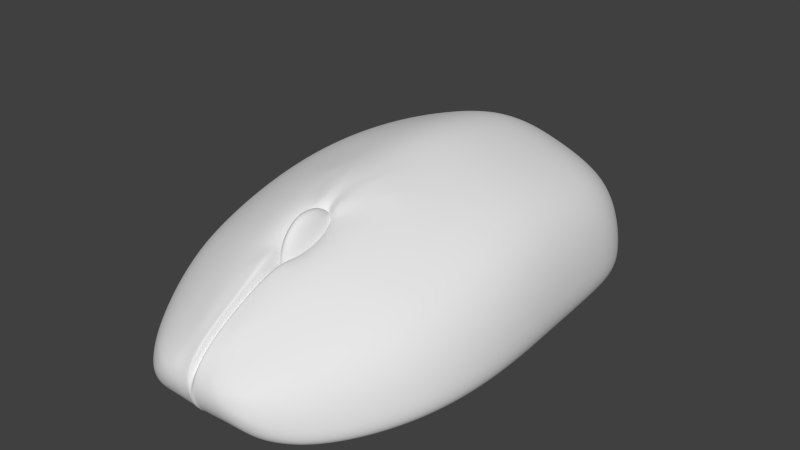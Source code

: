 # Source: Mouse.blend  (saved by Blender 2.79.0; exported with 4.5.12 LTS)
import bpy
from mathutils import Matrix  # noqa: F401  (used for matrix-valued properties, if any)

bpy.ops.wm.read_factory_settings(use_empty=True)
scene = bpy.context.scene
scene.name = 'Scene'

# ---- collections
col_collection_1 = bpy.data.collections.new('Collection 1'); scene.collection.children.link(col_collection_1)

# ---- world
world_world = bpy.data.worlds.new('World'); scene.world = world_world
world_world.color = (0.05088, 0.05088, 0.05088)
world_world.use_sun_shadow = False
world_world.sun_shadow_jitter_overblur = 0.0
world_world.cycles.sampling_method = 'NONE'
world_world.cycles.sample_map_resolution = 256

# ---- meshes
me_cylinder = bpy.data.meshes.new('Cylinder')
me_cylinder.from_pydata([(1.794, 2.812, 0.8086), (1.794, 2.581, 2.493), (-1.091, 1.499e-07, 0.8086), (0.3174, 2.337e-07, 2.493), (-0.8968, 0.9457, 0.8086), (-0.44, 0.8679, 2.493), (-0.2785, 2.506, 0.8086), (0.105, 2.262, 2.493), (1.049, 2.902, 0.8086), (1.223, 2.64, 2.493), (1.794, 1.597, 4.043), (0.237, 0.06021, 4.043), (0.3515, 0.5371, 4.043), (0.6928, 1.41, 4.043), (1.412, 1.639, 4.043), (1.256, 0.6822, 4.58), (0.7248, 0.06021, 4.58), (0.7674, 0.2294, 4.58), (0.8181, 0.6934, 4.58), (1.114, 0.8064, 4.58), (1.794, 2.609, -2.378), (-1.169, 1.229e-07, -2.378), (-0.9514, 0.8773, -2.378), (-0.3546, 2.365, -2.378), (0.9834, 2.716, -2.378), (1.794, 2.43, -3.268), (-0.876, 1.726e-07, -3.268), (-0.6797, 0.8172, -3.268), (-0.1319, 2.19, -3.268), (1.079, 2.522, -3.268), (1.794, 1.829, -4.1), (-0.2762, 1.765e-07, -4.1), (-0.124, 0.615, -4.1), (0.2925, 1.657, -4.1), (1.229, 1.903, -4.1), (1.296, 0.738, -4.742), (0.7108, 1.826e-07, -4.742), (0.7571, 0.2482, -4.742), (0.8258, 0.7344, -4.742), (1.144, 0.8549, -4.742), (1.794, 2.713, -0.7444), (-1.13, 0.9124, -0.7444), (-0.5029, 2.471, -0.7444), (-1.362, 1.265e-07, -0.7444), (0.9179, 2.832, -0.7444), (1.305, 0.06021, 4.58), (1.357, -1.479e-07, -4.742), (1.794, -1.008e-07, -4.1), (1.794, 2.552e-07, 4.043), (1.794, 4.589e-08, -0.7444), (1.794, -2.552e-08, -2.378), (1.794, -6.442e-08, -3.268), (1.794, 1.138e-07, 0.8086), (1.794, 1.874e-07, 2.493), (1.794, 0.7986, 4.043), (1.794, 1.215, -3.268), (1.794, 1.406, 0.8086), (1.794, 1.29, 2.493), (1.794, 1.357, -0.7444), (1.794, 0.9144, -4.1), (1.794, 1.304, -2.378), (-0.83, -1.065e-07, 1.789), (-0.6814, -1.065e-07, 1.566), (-0.459, -1.065e-07, 1.418), (-0.1967, -1.065e-07, 1.366), (0.06561, -1.065e-07, 1.418), (0.288, 2.214e-07, 1.566), (0.4366, 2.214e-07, 1.789), (-0.8821, -1.065e-07, 2.051), (-0.83, 0.07185, 1.865), (-0.6814, 0.1199, 1.708), (-0.459, 0.1519, 1.603), (-0.1967, 0.1632, 1.566), (0.06561, 0.1519, 1.603), (0.288, 0.1199, 1.708), (0.4366, 0.07185, 1.865), (-0.83, 0.09531, 2.051), (-0.6814, 0.1632, 2.051), (-0.459, 0.2085, 2.051), (-0.1967, 0.2245, 2.051), (0.06561, 0.2085, 2.051), (0.288, 0.1632, 2.051), (0.4366, 0.09531, 2.051), (0.4887, 2.214e-07, 2.051), (-0.83, 0.07185, 2.236), (-0.6814, 0.1199, 2.394), (-0.459, 0.1519, 2.499), (-0.1967, 0.1632, 2.536), (0.06561, 0.1519, 2.499), (0.288, 0.1199, 2.394), (0.4366, 0.07185, 2.236), (-0.83, -1.065e-07, 2.313), (-0.6814, 2.214e-07, 2.536), (-0.459, 2.214e-07, 2.684), (-0.1967, 2.214e-07, 2.736), (0.06561, 2.214e-07, 2.684), (0.288, 2.214e-07, 2.536), (0.4366, 2.214e-07, 2.313), (-0.05637, 2.062e-07, 1.651), (-1.004, 0.4728, 0.8086), (-0.5156, 0.2035, 2.493), (-0.6684, 0.9068, 1.651), (0.2942, 0.2685, 4.043), (-0.04424, 0.7025, 3.268), (-0.3732, 0.07865, 2.817), (-0.1616, 0.3512, 3.268), (-0.7538, 0.223, 1.82), (-0.8256, 1.858e-07, 1.658), (-1.057, 0.2364, 0.8086), (-0.9051, 0.4631, 1.23), (-0.9651, 0.2316, 1.23), (0.4557, 2.055e-07, 4.043), (0.9435, 1.459e-07, 4.58), (1.306, 2.734e-07, 4.58), (-0.1545, 1.869e-07, 2.817), (0.2455, 0.09146, 4.043), (1.316, 0.117, 4.58), (-0.349, 0.1098, 2.868), (0.7355, 0.103, 4.58), (1.794, 0.3993, 4.043)], [], [(106, 100, 5, 101), (4, 101, 5, 7, 6), (8, 9, 1, 0), (6, 7, 9, 8), (12, 102, 115, 118, 17), (9, 7, 13, 14), (7, 5, 103, 12, 13), (105, 117, 115, 102), (1, 9, 14, 10), (13, 12, 17, 18), (14, 13, 18, 19), (10, 14, 19, 15), (41, 42, 23, 22), (43, 41, 22, 21), (44, 40, 20, 24), (42, 44, 24, 23), (26, 27, 32, 31), (21, 22, 27, 26), (22, 23, 28, 27), (23, 24, 29, 28), (24, 20, 25, 29), (27, 28, 33, 32), (28, 29, 34, 33), (29, 25, 30, 34), (31, 32, 37, 36), (32, 33, 38, 37), (33, 34, 39, 38), (39, 34, 35), (6, 8, 44, 42), (8, 0, 40, 44), (2, 108, 99, 4, 41, 43), (4, 6, 42, 41), (17, 118, 116, 15, 19, 18), (36, 37, 38, 39, 35, 46), (35, 30, 59), (1, 10, 54, 57), (40, 58, 60, 20), (20, 60, 55, 25), (25, 55, 59, 30), (0, 56, 58, 40), (0, 1, 57, 56), (56, 57, 53, 52), (57, 54, 119, 48, 53), (55, 51, 47, 59), (46, 35, 59, 47), (58, 49, 50, 60), (56, 52, 49, 58), (60, 50, 51, 55), (45, 48, 119, 116), (15, 54, 10), (34, 30, 35), (63, 62, 70, 71), (67, 66, 74, 75), (62, 61, 69, 70), (66, 65, 73, 74), (65, 64, 72, 73), (64, 63, 71, 72), (74, 73, 80, 81), (73, 72, 79, 80), (72, 71, 78, 79), (71, 70, 77, 78), (75, 74, 81, 82), (70, 69, 76, 77), (79, 78, 86, 87), (78, 77, 85, 86), (82, 81, 89, 90), (77, 76, 84, 85), (81, 80, 88, 89), (80, 79, 87, 88), (90, 89, 96, 97), (85, 84, 91, 92), (89, 88, 95, 96), (88, 87, 94, 95), (87, 86, 93, 94), (86, 85, 92, 93), (83, 67, 75), (61, 68, 69), (69, 68, 76), (83, 75, 82), (83, 82, 90), (76, 68, 84), (84, 68, 91), (83, 90, 97), (103, 105, 102, 12), (117, 105, 100, 104), (5, 100, 105, 103), (99, 109, 4), (106, 110, 107), (107, 98, 106), (108, 110, 109, 99), (2, 107, 110, 108), (106, 109, 110), (100, 106, 98, 3), (3, 104, 100), (4, 109, 106, 101), (45, 16, 112, 113), (16, 11, 111, 112), (11, 104, 114, 111), (45, 113, 48), (104, 3, 114), (115, 117, 104, 11), (116, 119, 54, 15), (118, 115, 11, 16), (116, 118, 16, 45)])
me_cylinder.polygons.foreach_set('use_smooth', [True] * 104)
me_cylinder.use_remesh_preserve_volume = False
me_cylinder.use_remesh_preserve_attributes = False
me_cylinder.use_mirror_vertex_groups = False
me_cylinder.update()

# ---- objects
ob_cylinder = bpy.data.objects.new('Cylinder', me_cylinder)

# ---- transforms, parenting, visibility, modifiers, constraints
ob_cylinder.location = (0.0, 0.0, 0.0)
ob_cylinder.rotation_euler = (1.571, 1.571, 0.0)
ob_cylinder.lineart.crease_threshold = 0.0
_m = ob_cylinder.modifiers.new('Mirror', 'MIRROR')
_m.use_axis = (False, True, False)
_m = ob_cylinder.modifiers.new('Subsurf', 'SUBSURF')
_m.uv_smooth = 'PRESERVE_CORNERS'
_m.levels = 3
_m.render_levels = 4
_m.show_only_control_edges = False

# ---- collection membership
col_collection_1.objects.link(ob_cylinder)

# ---- scene / render settings (as saved in the file)
scene.frame_start = 1; scene.frame_end = 250; scene.frame_set(4)
scene.render.engine = 'CYCLES'
scene.render.resolution_percentage = 50
scene.render.dither_intensity = 0.0
scene.cycles.use_denoising = False
scene.cycles.samples = 10
scene.cycles.sampling_pattern = 'TABULATED_SOBOL'
scene.cycles.light_sampling_threshold = 0.0
scene.cycles.use_adaptive_sampling = False
scene.cycles.use_light_tree = False
scene.cycles.blur_glossy = 0.0
scene.cycles.pixel_filter_type = 'GAUSSIAN'
scene.cycles.sample_clamp_indirect = 0.0
scene.view_settings.view_transform = 'Standard'
bpy.context.view_layer.update()

# ---- added for rendering (the .blend has no active camera and no usable light): camera, sun
cam_auto = bpy.data.cameras.new('AutoCamera')
cam_auto.lens = 50.0
cam_auto.sensor_width = 36.0
cam_auto.clip_end = 1000.0
ob_auto_camera = bpy.data.objects.new('AutoCamera', cam_auto)
scene.collection.objects.link(ob_auto_camera)
ob_auto_camera.location = (10.5705, -12.6037, 8.24046)
ob_auto_camera.rotation_euler = (1.09748, -7.21219e-08, 0.694738)
scene.camera = ob_auto_camera
light_auto_sun = bpy.data.lights.new('AutoSun', 'SUN')
light_auto_sun.energy = 3.0
light_auto_sun.angle = 0.0523599
ob_auto_sun = bpy.data.objects.new('AutoSun', light_auto_sun)
scene.collection.objects.link(ob_auto_sun)
ob_auto_sun.rotation_euler = (0.872665, 0.174533, 0.523599)
bpy.context.view_layer.update()
